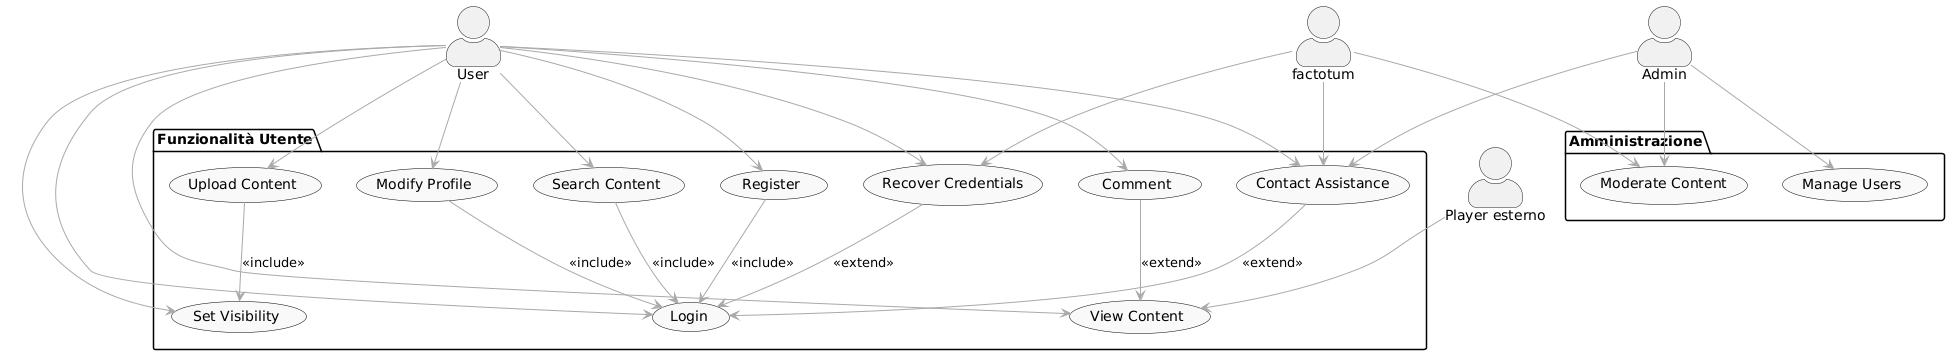

The diagram above was rendered by PlantUML. Its source (embedded in the PNG):
@startuml
top to bottom direction
skinparam actorStyle awesome
skinparam usecase {
  BackgroundColor #f9f9f9
  BorderColor Black
  ArrowColor DarkGray
}

actor "User" as Utente
actor "Admin" as Root
actor "Player esterno" as Player
actor "factotum" as Bot

package "Funzionalità Utente" {
  usecase "Register" as UC1
  usecase "Login" as UC2
  usecase "Recover Credentials" as UC3
  usecase "Modify Profile" as UC4
  usecase "Upload Content" as UC5
  usecase "Set Visibility" as UC6
  usecase "View Content" as UC7
  usecase "Search Content" as UC8
  usecase "Comment" as UC9
  usecase "Contact Assistance" as UC12
}

package "Amministrazione" {
  usecase "Moderate Content" as UC10
  usecase "Manage Users" as UC11
}

' INCLUDE relationships
UC1 --> UC2 : <<include>>
UC4 --> UC2 : <<include>>
UC5 --> UC6 : <<include>>
UC8 --> UC2 : <<include>>

' LOGIN as optional for assistance
UC12 --> UC2 : <<extend>>

' EXTEND relationships
UC3 --> UC2 : <<extend>>
UC9 --> UC7 : <<extend>>

' USER interactions
Utente --> UC1
Utente --> UC2
Utente --> UC3
Utente --> UC4
Utente --> UC5
Utente --> UC6
Utente --> UC7
Utente --> UC8
Utente --> UC9
Utente --> UC12

' ADMIN interactions
Root --> UC10
Root --> UC11
Root --> UC12

' AUTOMATED interactions
Bot --> UC3
Bot --> UC10
Bot --> UC12

' PLAYER external system
Player --> UC7
@enduml